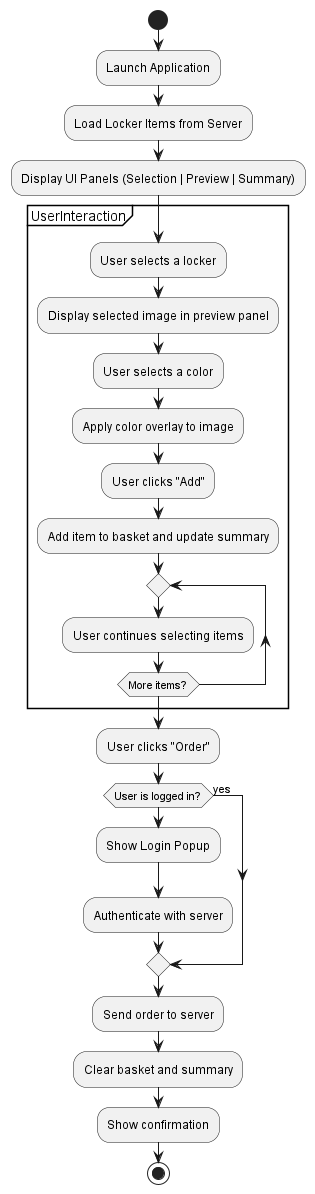

The diagram above was rendered by PlantUML. Its source (embedded in the PNG):
@startuml
start

:Launch Application;
:Load Locker Items from Server;
:Display UI Panels (Selection | Preview | Summary);

partition UserInteraction {
    :User selects a locker;
    :Display selected image in preview panel;
    :User selects a color;
    :Apply color overlay to image;
    :User clicks "Add";
    :Add item to basket and update summary;
    repeat
        :User continues selecting items;
    repeat while (More items?)
}

:User clicks "Order";

if (User is logged in?) then (yes)
else
    :Show Login Popup;
    :Authenticate with server;
endif

:Send order to server;
:Clear basket and summary;
:Show confirmation;

stop
@enduml